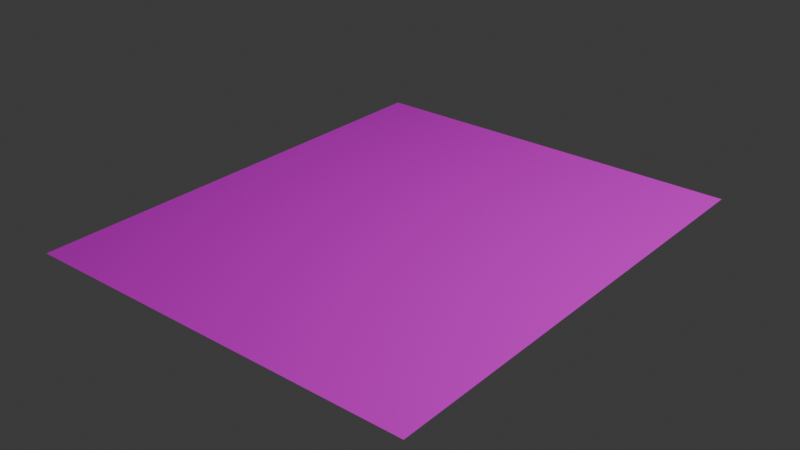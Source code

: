 # Source: Master_Shower_Floor.blend  (saved by Blender 4.0.36; exported with 4.5.12 LTS)
import bpy
from mathutils import Matrix  # noqa: F401  (used for matrix-valued properties, if any)

bpy.ops.wm.read_factory_settings(use_empty=True)
scene = bpy.context.scene
scene.name = 'Scene'

# ---- collections
col_collection = bpy.data.collections.new('Collection'); scene.collection.children.link(col_collection)

# ---- images (referenced by path relative to the original .blend; pixels are not part of the script)
import os
ASSET_DIR = os.environ.get("B2B_ASSET_DIR", "")  # directory of the original .blend (textures are referenced by path, not embedded)
HERE = os.path.dirname(os.path.abspath(__file__))  # packed textures are extracted next to this script under _unpacked/

def load_image(name, relpath, width, height, colorspace="sRGB"):
    """Load a texture the original file referenced (path relative to the .blend, or extracted next to this script)."""
    p = next((c for c in (os.path.join(HERE, relpath), os.path.join(ASSET_DIR, relpath)) if relpath and os.path.exists(c)), "")
    if p:
        img = bpy.data.images.load(p, check_existing=True)
        img.name = name
    else:  # same state as the original file: an image datablock whose file is absent (Cycles renders it pink)
        img = bpy.data.images.new(name, width, height)
        img.source = "FILE"
        img.filepath = "//" + (relpath or name)
    img.colorspace_settings.name = colorspace
    return img
img_terrazzoslab028_col_1k_metalness_png = load_image('TerrazzoSlab028_COL_1K_METALNESS.png', 'TerrazzoSlab028_COL_1K_METALNESS.png', 1024, 1024, 'sRGB')

# ---- materials (node trees are filled in below, after node groups)
mat_material_067 = bpy.data.materials.new('Material.067')
mat_material_067.use_transparent_shadow = False

# ---- material node trees
mat_material_067.use_nodes = True; mat_material_067.node_tree.nodes.clear()
_N = mat_material_067.node_tree.nodes; _L = mat_material_067.node_tree.links
n0 = _N.new('ShaderNodeBsdfPrincipled'); n0.name = 'Principled BSDF'; n0.location = (10, 300)
n0.inputs[3].default_value = 1.45
n1 = _N.new('ShaderNodeOutputMaterial'); n1.name = 'Material Output'; n1.location = (300, 300)
n2 = _N.new('ShaderNodeTexImage'); n2.name = 'Image Texture'; n2.location = (-280, 275)
n2.image = img_terrazzoslab028_col_1k_metalness_png
_L.new(n0.outputs[0], n1.inputs[0])
_L.new(n2.outputs[0], n0.inputs[0])
n1.is_active_output = True

# ---- world
world_world = bpy.data.worlds.new('World'); scene.world = world_world
world_world.use_nodes = True; world_world.node_tree.nodes.clear()
_N = world_world.node_tree.nodes; _L = world_world.node_tree.links
n0 = _N.new('ShaderNodeOutputWorld'); n0.name = 'World Output'; n0.location = (300, 300)
n1 = _N.new('ShaderNodeBackground'); n1.name = 'Background'; n1.location = (10, 300)
n1.inputs[0].default_value = (0.05088, 0.05088, 0.05088, 1.0)
_L.new(n1.outputs[0], n0.inputs[0])
n0.is_active_output = True
world_world.color = (0.05088, 0.05088, 0.05088)
world_world.use_sun_shadow = False
world_world.sun_shadow_jitter_overblur = 0.0

# ---- lights
light_light = bpy.data.lights.new('Light', 'POINT')
light_light.transmission_factor = 0.0
light_light.use_soft_falloff = False
light_light.energy = 1000.0
light_light.shadow_soft_size = 0.1
light_light.shadow_maximum_resolution = 0.006
light_light.use_absolute_resolution = True

# ---- meshes
me_plane_150 = bpy.data.meshes.new('Plane.150')
me_plane_150.from_pydata([(-1.311, 6.919e-08, 1.545), (1.311, 6.919e-08, 1.545), (-1.311, -6.621e-08, -1.553), (1.311, -6.621e-08, -1.553)], [], [(0, 1, 3, 2)])
_uv = me_plane_150.uv_layers.new(name='UVMap')
_uv.uv.foreach_set('vector', [0.0, 0.0, 1.0, 0.0, 1.0, 1.0, 0.0, 1.0])
me_plane_150.materials.append(mat_material_067)
me_plane_150.update()

# ---- objects
ob_light = bpy.data.objects.new('Light', light_light)
ob_shower_floor = bpy.data.objects.new('Shower Floor', me_plane_150)

# ---- transforms, parenting, visibility, modifiers, constraints
ob_light.location = (4.076, 1.005, 5.904)
ob_light.rotation_euler = (0.6503, 0.05522, 1.866)
ob_light.lock_rotations_4d = False
ob_light.empty_display_type = 'ARROWS'
ob_light.color = (0.0, 0.0, 0.0, 0.0)
ob_light.lineart.crease_threshold = 0.0
ob_shower_floor.location = (0.2449, 0.1562, 0.07045)
ob_shower_floor.rotation_euler = (1.571, 0.0, 0.0)

# ---- collection membership
col_collection.objects.link(ob_light)
col_collection.objects.link(ob_shower_floor)

# ---- scene / render settings (as saved in the file)
scene.frame_start = 1; scene.frame_end = 250; scene.frame_set(1)
scene.render.engine = 'BLENDER_EEVEE_NEXT'
scene.cycles.sampling_pattern = 'TABULATED_SOBOL'
bpy.context.view_layer.update()

# ---- added for rendering (the .blend has no active camera): camera
cam_auto = bpy.data.cameras.new('AutoCamera')
cam_auto.lens = 50.0
cam_auto.sensor_width = 36.0
cam_auto.clip_end = 1000.0
ob_auto_camera = bpy.data.objects.new('AutoCamera', cam_auto)
scene.collection.objects.link(ob_auto_camera)
ob_auto_camera.location = (4.00035, -4.34643, 3.0748)
ob_auto_camera.rotation_euler = (1.09748, -7.21219e-08, 0.694738)
scene.camera = ob_auto_camera
bpy.context.view_layer.update()
